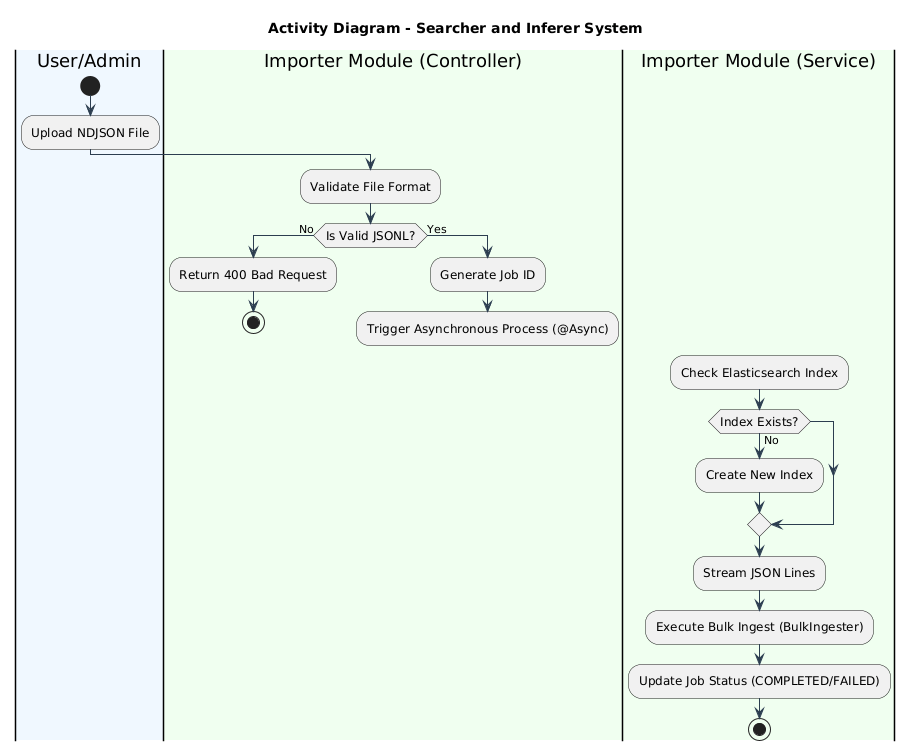

The diagram above was rendered by PlantUML. Its source (embedded in the PNG):
@startuml
skinparam ActivityFontSize 12
skinparam ActivityDiamondFontSize 12
skinparam ArrowColor #2C3E50

title Activity Diagram - Searcher and Inferer System 

|#AliceBlue|User/Admin|
start
:Upload NDJSON File;

|#HoneyDew|Importer Module (Controller)|
:Validate File Format;
if (Is Valid JSONL?) then (No)
  :Return 400 Bad Request;
  stop
else (Yes)
  :Generate Job ID;
  :Trigger Asynchronous Process (@Async);
  detach
endif

|#HoneyDew|Importer Module (Service)|
:Check Elasticsearch Index;
if (Index Exists?) then (No)
  :Create New Index;
endif
:Stream JSON Lines;
:Execute Bulk Ingest (BulkIngester);
:Update Job Status (COMPLETED/FAILED);
stop
@enduml